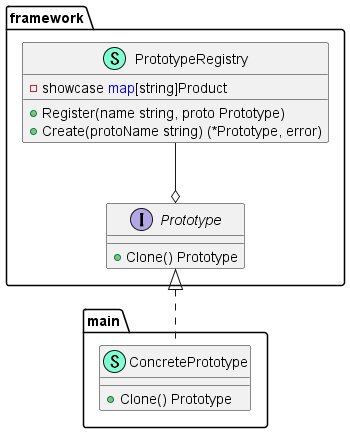

The diagram above was rendered by PlantUML. Its source (embedded in the PNG):
@startuml
namespace framework {
    interface Prototype  {
        + Clone() Prototype

    }
    class PrototypeRegistry << (S,Aquamarine) >> {
        - showcase <font color=blue>map</font>[string]Product

        + Register(name string, proto Prototype) 
        + Create(protoName string) (*Prototype, error)

    }
}


namespace main {
    class ConcretePrototype << (S,Aquamarine) >> {
        + Clone() Prototype
    }
}

"framework.Prototype" <|.. "main.ConcretePrototype"
"framework.PrototypeRegistry" --o "framework.Prototype"

@enduml